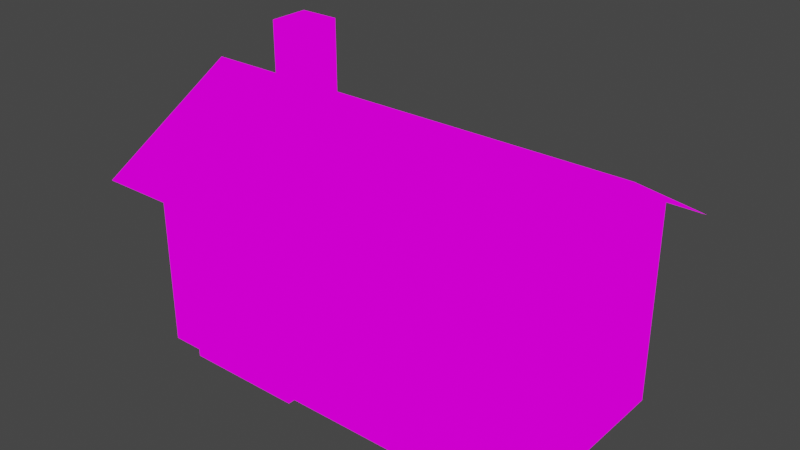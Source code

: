 # Source: house.blend  (saved by Blender 4.2.66; exported with 4.5.12 LTS)
import bpy
from mathutils import Matrix  # noqa: F401  (used for matrix-valued properties, if any)

bpy.ops.wm.read_factory_settings(use_empty=True)
scene = bpy.context.scene
scene.name = 'Scene'

# ---- collections
col_collection = bpy.data.collections.new('Collection'); scene.collection.children.link(col_collection)

# ---- images (referenced by path relative to the original .blend; pixels are not part of the script)
import os
ASSET_DIR = os.environ.get("B2B_ASSET_DIR", "")  # directory of the original .blend (textures are referenced by path, not embedded)
HERE = os.path.dirname(os.path.abspath(__file__))  # packed textures are extracted next to this script under _unpacked/

def load_image(name, relpath, width, height, colorspace="sRGB"):
    """Load a texture the original file referenced (path relative to the .blend, or extracted next to this script)."""
    p = next((c for c in (os.path.join(HERE, relpath), os.path.join(ASSET_DIR, relpath)) if relpath and os.path.exists(c)), "")
    if p:
        img = bpy.data.images.load(p, check_existing=True)
        img.name = name
    else:  # same state as the original file: an image datablock whose file is absent (Cycles renders it pink)
        img = bpy.data.images.new(name, width, height)
        img.source = "FILE"
        img.filepath = "//" + (relpath or name)
    img.colorspace_settings.name = colorspace
    return img
img_buildings_png = load_image('buildings.png', 'buildings.png', 1024, 1024, 'sRGB')

# ---- materials (node trees are filled in below, after node groups)
mat_house = bpy.data.materials.new('house')
mat_house.use_transparent_shadow = False

# ---- material node trees
mat_house.use_nodes = True; mat_house.node_tree.nodes.clear()
_N = mat_house.node_tree.nodes; _L = mat_house.node_tree.links
n0 = _N.new('ShaderNodeOutputMaterial'); n0.name = 'Material Output'; n0.location = (300, 300)
n1 = _N.new('ShaderNodeEmission'); n1.name = 'Emission'; n1.location = (10, 300)
n2 = _N.new('ShaderNodeTexImage'); n2.name = 'Image Texture'; n2.location = (-280, 280)
n2.image = img_buildings_png
n2.interpolation = 'Closest'
_L.new(n1.outputs[0], n0.inputs[0])
_L.new(n2.outputs[0], n1.inputs[0])
n0.is_active_output = True

# ---- world
world_world = bpy.data.worlds.new('World'); scene.world = world_world
world_world.use_nodes = True; world_world.node_tree.nodes.clear()
_N = world_world.node_tree.nodes; _L = world_world.node_tree.links
n0 = _N.new('ShaderNodeOutputWorld'); n0.name = 'World Output'; n0.location = (300, 300)
n1 = _N.new('ShaderNodeBackground'); n1.name = 'Background'; n1.location = (10, 300)
n1.inputs[0].default_value = (0.05088, 0.05088, 0.05088, 1.0)
_L.new(n1.outputs[0], n0.inputs[0])
n0.is_active_output = True
world_world.color = (0.05088, 0.05088, 0.05088)
world_world.use_sun_shadow = False
world_world.sun_shadow_jitter_overblur = 0.0

# ---- meshes
me_cube_004 = bpy.data.meshes.new('Cube.004')
me_cube_004.from_pydata([(1.123, 0.8716, 0.1632), (0.9701, 0.6614, 0.1632), (1.123, 0.8716, -0.8822), (0.9701, 0.6614, -0.8822), (-1.038, -1.003, -1.382), (-1.038, -1.003, 0.6178), (-1.038, 0.9974, -1.382), (-1.038, 0.9974, 0.6178), (0.9623, -1.003, -1.382), (0.9623, -1.003, 0.6178), (0.9623, 0.9974, -1.382), (0.9623, 0.9974, 0.6178), (1.348, -1.103, 0.397), (-0.03767, -1.103, 1.197), (-0.03767, 1.097, 1.197), (1.348, 1.097, 0.397), (-1.423, 1.097, 0.397), (-0.03767, 1.097, 1.197), (-0.03767, -1.103, 1.197), (-1.423, -1.103, 0.397), (-0.03767, -1.003, 0.6178), (-0.03767, -1.003, 1.177), (-0.03767, 0.9974, 0.6178), (-0.03767, 0.9974, 1.177), (1.123, 0.0001322, 0.1632), (0.9701, 0.2103, 0.1632), (1.123, 0.0001322, -0.8822), (0.9701, 0.2103, -0.8822), (1.031, -0.8021, -1.383), (1.031, -0.8021, 0.217), (1.031, -0.2046, -1.383), (1.031, -0.2046, 0.217), (0.9528, -0.8021, -1.383), (0.9528, -0.8021, 0.217), (0.9528, -0.2046, -1.383), (0.9528, -0.2046, 0.217), (-0.5837, -0.6156, 0.432), (-0.5837, -0.6156, 1.632), (-0.1837, -0.6156, 0.432), (-0.1837, -0.6156, 1.632), (-0.5837, -0.8156, 0.432), (-0.5837, -0.8156, 1.632), (-0.1837, -0.8156, 0.432), (-0.1837, -0.8156, 1.632), (1.001, -0.8026, 0.217), (1.001, -0.8026, -1.383), (1.001, -0.2026, 0.217), (1.001, -0.2026, -1.383), (1.07, -0.2358, -0.6491), (1.07, -0.2358, -0.719), (1.07, -0.2708, -0.6491), (1.07, -0.2708, -0.719), (1.0, -0.2358, -0.6491), (1.0, -0.2358, -0.719), (1.0, -0.2708, -0.6491), (1.0, -0.2708, -0.719)], [], [(0, 1, 3, 2), (4, 5, 7, 6), (10, 11, 9, 8), (13, 12, 15, 14), (17, 16, 19, 18), (8, 9, 20, 5, 4), (20, 9, 21), (22, 7, 23), (5, 20, 21), (11, 22, 23), (6, 7, 22, 11, 10), (24, 25, 27, 26), (30, 31, 35, 34), (32, 33, 29, 28), (30, 34, 32, 28), (35, 31, 29, 33), (36, 37, 39, 38), (38, 39, 43, 42), (42, 43, 41, 40), (40, 41, 37, 36), (43, 39, 37, 41), (44, 45, 47, 46), (48, 52, 54, 50), (53, 49, 51, 55), (51, 50, 54, 55), (49, 48, 50, 51), (53, 52, 48, 49)])
_uv = me_cube_004.uv_layers.new(name='UVMap')
_uv.uv.foreach_set('vector', [0.1406, 0.9639, 0.1504, 0.9639, 0.1504, 0.9844, 0.1406, 0.9844, 0.09375, 0.8984, 0.09375, 0.9375, 0.01562, 0.9375, 0.01562, 0.8984, 0.09375, 0.9453, 0.09375, 0.9844, 0.01562, 0.9844, 0.01562, 0.9453, 0.1016, 0.9375, 0.1016, 0.9062, 0.1875, 0.9062, 0.1875, 0.9375, 0.1016, 0.9375, 0.1016, 0.9062, 0.1875, 0.9062, 0.1875, 0.9375, 0.05469, 0.8984, 0.05469, 0.9375, 0.03516, 0.9375, 0.01562, 0.9375, 0.01562, 0.8984, 0.06445, 0.9138, 0.08398, 0.9141, 0.06445, 0.9258, 0.06366, 0.9141, 0.08515, 0.9141, 0.06366, 0.9258, 0.05469, 0.9138, 0.06445, 0.9138, 0.06445, 0.9258, 0.05664, 0.9141, 0.06366, 0.9141, 0.06366, 0.9258, 0.05469, 0.8984, 0.05469, 0.9375, 0.03516, 0.9375, 0.01562, 0.9375, 0.01562, 0.8984, 0.1406, 0.9639, 0.1504, 0.9639, 0.1504, 0.9844, 0.1406, 0.9844, 0.1016, 0.9844, 0.1016, 0.9531, 0.1055, 0.9531, 0.1055, 0.9844, 0.09766, 0.9844, 0.09749, 0.9531, 0.1016, 0.9531, 0.1016, 0.9844, 0.1016, 0.9531, 0.1055, 0.9531, 0.1055, 0.9844, 0.1016, 0.9844, 0.09766, 0.9531, 0.1016, 0.9531, 0.1016, 0.9844, 0.09766, 0.9844, 0.03906, 0.8672, 0.03906, 0.8906, 0.03125, 0.8906, 0.03125, 0.8672, 0.03125, 0.8672, 0.03125, 0.8906, 0.02344, 0.8906, 0.02344, 0.8672, 0.02344, 0.8672, 0.02344, 0.8906, 0.01562, 0.8906, 0.01562, 0.8672, 0.04688, 0.8672, 0.04688, 0.8906, 0.03906, 0.8906, 0.03906, 0.8672, 0.09375, 0.875, 0.09375, 0.8672, 0.1016, 0.8672, 0.1016, 0.875, 0.1094, 0.9844, 0.1094, 0.9531, 0.1328, 0.9531, 0.1328, 0.9844, 0.09766, 0.9453, 0.1055, 0.9453, 0.1055, 0.9531, 0.09766, 0.9531, 0.09766, 0.9453, 0.1055, 0.9453, 0.1055, 0.9531, 0.09766, 0.9531, 0.09766, 0.9531, 0.09766, 0.9453, 0.1055, 0.9453, 0.1055, 0.9531, 0.1055, 0.9453, 0.1055, 0.9531, 0.09766, 0.9531, 0.09766, 0.9453, 0.1055, 0.9531, 0.09766, 0.9531, 0.09766, 0.9453, 0.1055, 0.9453])
_ca = me_cube_004.color_attributes.new('Attribute', 'BYTE_COLOR', 'CORNER')
_ca.data.foreach_set('color', [1.0, 1.0, 1.0, 1.0, 1.0, 1.0, 1.0, 1.0, 1.0, 1.0, 1.0, 1.0, 1.0, 1.0, 1.0, 1.0, 1.0, 1.0, 1.0, 1.0, 1.0, 1.0, 1.0, 1.0, 1.0, 1.0, 1.0, 1.0, 1.0, 1.0, 1.0, 1.0, 1.0, 1.0, 1.0, 1.0, 1.0, 1.0, 1.0, 1.0, 1.0, 1.0, 1.0, 1.0, 1.0, 1.0, 1.0, 1.0, 1.0, 1.0, 1.0, 1.0, 1.0, 1.0, 1.0, 1.0, 1.0, 1.0, 1.0, 1.0, 1.0, 1.0, 1.0, 1.0, 1.0, 1.0, 1.0, 1.0, 1.0, 1.0, 1.0, 1.0, 1.0, 1.0, 1.0, 1.0, 1.0, 1.0, 1.0, 1.0, 1.0, 1.0, 1.0, 1.0, 1.0, 1.0, 1.0, 1.0, 1.0, 1.0, 1.0, 1.0, 1.0, 1.0, 1.0, 1.0, 1.0, 1.0, 1.0, 1.0, 1.0, 1.0, 1.0, 1.0, 1.0, 1.0, 1.0, 1.0, 1.0, 1.0, 1.0, 1.0, 1.0, 1.0, 1.0, 1.0, 1.0, 1.0, 1.0, 1.0, 1.0, 1.0, 1.0, 1.0, 1.0, 1.0, 1.0, 1.0, 1.0, 1.0, 1.0, 1.0, 1.0, 1.0, 1.0, 1.0, 1.0, 1.0, 1.0, 1.0, 1.0, 1.0, 1.0, 1.0, 1.0, 1.0, 1.0, 1.0, 1.0, 1.0, 1.0, 1.0, 1.0, 1.0, 1.0, 1.0, 1.0, 1.0, 1.0, 1.0, 1.0, 1.0, 1.0, 1.0, 1.0, 1.0, 1.0, 1.0, 1.0, 1.0, 1.0, 1.0, 1.0, 1.0, 1.0, 1.0, 1.0, 1.0, 1.0, 1.0, 1.0, 1.0, 1.0, 1.0, 1.0, 1.0, 1.0, 1.0, 1.0, 1.0, 1.0, 1.0, 1.0, 1.0, 1.0, 1.0, 1.0, 1.0, 1.0, 1.0, 1.0, 1.0, 1.0, 1.0, 1.0, 1.0, 1.0, 1.0, 1.0, 1.0, 1.0, 1.0, 1.0, 1.0, 1.0, 1.0, 1.0, 1.0, 1.0, 1.0, 1.0, 1.0, 1.0, 1.0, 1.0, 1.0, 1.0, 1.0, 1.0, 1.0, 1.0, 1.0, 1.0, 1.0, 1.0, 1.0, 1.0, 1.0, 1.0, 1.0, 1.0, 1.0, 1.0, 1.0, 1.0, 1.0, 1.0, 1.0, 1.0, 1.0, 1.0, 1.0, 1.0, 1.0, 1.0, 1.0, 1.0, 1.0, 1.0, 1.0, 1.0, 1.0, 1.0, 1.0, 1.0, 1.0, 1.0, 1.0, 1.0, 1.0, 1.0, 1.0, 1.0, 1.0, 1.0, 1.0, 1.0, 1.0, 1.0, 1.0, 1.0, 1.0, 1.0, 1.0, 1.0, 1.0, 1.0, 1.0, 1.0, 1.0, 1.0, 1.0, 1.0, 1.0, 1.0, 1.0, 1.0, 1.0, 1.0, 1.0, 1.0, 1.0, 1.0, 1.0, 1.0, 1.0, 1.0, 1.0, 1.0, 1.0, 1.0, 1.0, 1.0, 1.0, 1.0, 1.0, 1.0, 1.0, 1.0, 1.0, 1.0, 1.0, 1.0, 1.0, 1.0, 1.0, 1.0, 1.0, 1.0, 1.0, 1.0, 1.0, 1.0, 1.0, 1.0, 1.0, 1.0, 1.0, 1.0, 1.0, 1.0, 1.0, 1.0, 1.0, 1.0, 1.0, 1.0, 1.0, 1.0, 1.0, 1.0, 1.0, 1.0, 1.0, 1.0, 1.0, 1.0, 1.0, 1.0, 1.0, 1.0, 1.0, 1.0, 1.0, 1.0, 1.0, 1.0, 1.0, 1.0, 1.0, 1.0, 1.0, 1.0, 1.0, 1.0, 1.0, 1.0, 1.0, 1.0, 1.0, 1.0, 1.0, 1.0, 1.0, 1.0, 1.0, 1.0, 1.0, 1.0, 1.0, 1.0, 1.0, 1.0, 1.0, 1.0, 1.0, 1.0, 1.0, 1.0, 1.0, 1.0, 1.0, 1.0, 1.0, 1.0, 1.0, 1.0, 1.0, 1.0, 1.0, 1.0, 1.0, 1.0, 1.0, 1.0, 1.0, 1.0, 1.0, 1.0, 1.0, 1.0, 1.0, 1.0, 1.0])
me_cube_004.materials.append(mat_house)
me_cube_004.use_paint_bone_selection = False
me_cube_004.use_paint_mask = True
me_cube_004.update()
arm_armature_003 = bpy.data.armatures.new('Armature.003')  # bones are not reproduced

# ---- objects
ob_house = bpy.data.objects.new('house', me_cube_004)
ob_armature = bpy.data.objects.new('Armature', arm_armature_003)

# ---- transforms, parenting, visibility, modifiers, constraints
ob_house.parent = ob_armature
ob_house.matrix_parent_inverse = Matrix(((7.55e-08, 4.235e-22, -1.0, 1.062), (1.0, 7.55e-08, 7.55e-08, 1.932), (7.55e-08, -1.0, 5.7e-15, -1.246), (-0.0, -0.0, -0.0, 1.0)))
ob_house.location = (0.04709, 0.006606, 1.729)
ob_house.rotation_euler = (0.0, -0.0, -1.571)
ob_house.scale = (1.25, 2.5, 1.25)
_vg = ob_house.vertex_groups.new(name='Bone')
for _i, _w in zip([44, 45, 46, 47, 48, 49, 50, 51, 52, 53, 54, 55], [0.9864, 1.0, 1.0, 1.0, 0.9989, 1.0, 1.0, 0.9987, 1.0, 1.0, 0.9959, 1.0]): _vg.add([_i], _w, 'REPLACE')
_m = ob_house.modifiers.new('Armature', 'ARMATURE')
_m.object = ob_armature
_m.vertex_group = 'Bone'
ob_armature.location = (-1.932, -1.246, 1.062)
ob_armature.rotation_euler = (1.571, 1.571, 0.0)

# ---- collection membership
col_collection.objects.link(ob_house)
col_collection.objects.link(ob_armature)

# ---- scene / render settings (as saved in the file)
scene.frame_start = 1; scene.frame_end = 250; scene.frame_set(0)
scene.render.engine = 'BLENDER_EEVEE_NEXT'
scene.cycles.sampling_pattern = 'TABULATED_SOBOL'
scene.view_settings.view_transform = 'Filmic'
bpy.context.view_layer.update()

# ---- added for rendering (the .blend has no active camera): camera
cam_auto = bpy.data.cameras.new('AutoCamera')
cam_auto.lens = 50.0
cam_auto.sensor_width = 36.0
cam_auto.clip_end = 1000.0
ob_auto_camera = bpy.data.objects.new('AutoCamera', cam_auto)
scene.collection.objects.link(ob_auto_camera)
ob_auto_camera.location = (6.99219, -8.28835, 7.44572)
ob_auto_camera.rotation_euler = (1.09748, -7.21219e-08, 0.694738)
scene.camera = ob_auto_camera
bpy.context.view_layer.update()
